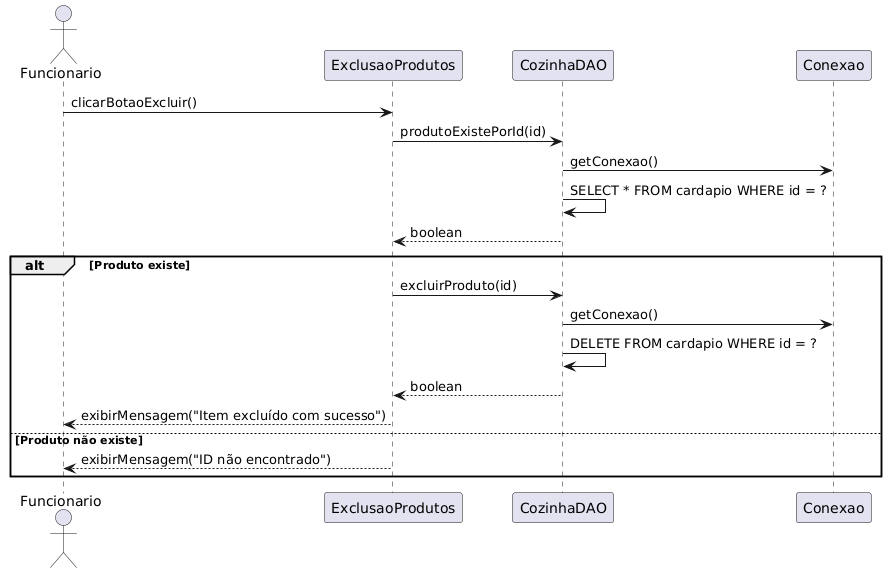

The diagram above was rendered by PlantUML. Its source (embedded in the PNG):
@startuml
actor Funcionario
participant ExclusaoProdutos
participant CozinhaDAO
participant Conexao

Funcionario -> ExclusaoProdutos : clicarBotaoExcluir()

ExclusaoProdutos -> CozinhaDAO : produtoExistePorId(id)
CozinhaDAO -> Conexao : getConexao()
CozinhaDAO -> CozinhaDAO : SELECT * FROM cardapio WHERE id = ?

CozinhaDAO --> ExclusaoProdutos : boolean

alt Produto existe
    ExclusaoProdutos -> CozinhaDAO : excluirProduto(id)
    CozinhaDAO -> Conexao : getConexao()
    CozinhaDAO -> CozinhaDAO : DELETE FROM cardapio WHERE id = ?
    CozinhaDAO --> ExclusaoProdutos : boolean
    ExclusaoProdutos --> Funcionario : exibirMensagem("Item excluído com sucesso")
else Produto não existe
    ExclusaoProdutos --> Funcionario : exibirMensagem("ID não encontrado")
end
@enduml